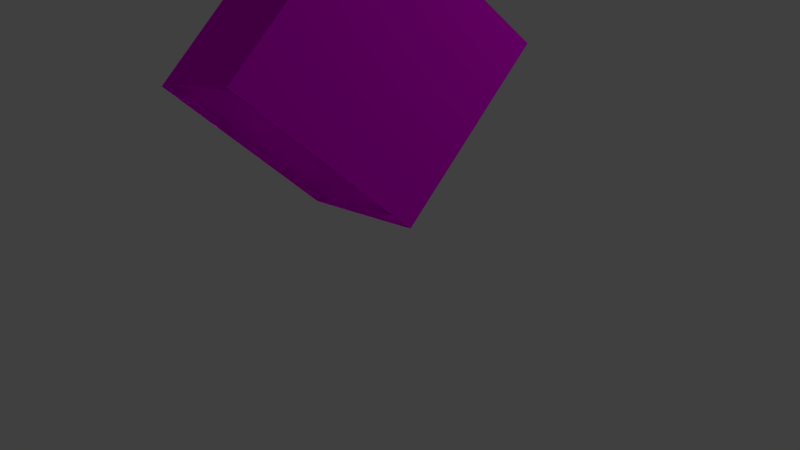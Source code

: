 # Source: lamp_002.blend  (saved by Blender 2.77.0; exported with 4.5.12 LTS)
import bpy
from mathutils import Matrix  # noqa: F401  (used for matrix-valued properties, if any)

bpy.ops.wm.read_factory_settings(use_empty=True)
scene = bpy.context.scene
scene.name = 'Scene'

# ---- collections
col_collection_1 = bpy.data.collections.new('Collection 1'); scene.collection.children.link(col_collection_1)

# ---- images (referenced by path relative to the original .blend; pixels are not part of the script)
import os
ASSET_DIR = os.environ.get("B2B_ASSET_DIR", "")  # directory of the original .blend (textures are referenced by path, not embedded)
HERE = os.path.dirname(os.path.abspath(__file__))  # packed textures are extracted next to this script under _unpacked/

def load_image(name, relpath, width, height, colorspace="sRGB"):
    """Load a texture the original file referenced (path relative to the .blend, or extracted next to this script)."""
    p = next((c for c in (os.path.join(HERE, relpath), os.path.join(ASSET_DIR, relpath)) if relpath and os.path.exists(c)), "")
    if p:
        img = bpy.data.images.load(p, check_existing=True)
        img.name = name
    else:  # same state as the original file: an image datablock whose file is absent (Cycles renders it pink)
        img = bpy.data.images.new(name, width, height)
        img.source = "FILE"
        img.filepath = "//" + (relpath or name)
    img.colorspace_settings.name = colorspace
    return img
img_lamp_glass_png = load_image('Lamp_glass.png', 'Lamp_glass.png', 1024, 1024, 'Non-Color')
img_lamp_box_jpg = load_image('lamp_box.jpg', 'lamp_box.jpg', 1024, 1024, 'sRGB')

# ---- materials (node trees are filled in below, after node groups)
mat_material_001 = bpy.data.materials.new('Material.001')
mat_material_001.alpha_threshold = 0.0
mat_material_001.roughness = 0.5
mat_material_002 = bpy.data.materials.new('Material.002')
mat_material_002.alpha_threshold = 0.0
mat_material_002.preview_render_type = 'CUBE'
mat_material_002.roughness = 0.5

# ---- material node trees
mat_material_001.use_nodes = True; mat_material_001.node_tree.nodes.clear()
_N = mat_material_001.node_tree.nodes; _L = mat_material_001.node_tree.links
n0 = _N.new('ShaderNodeOutputMaterial'); n0.name = 'Material Output'; n0.location = (300, 300)
n1 = _N.new('ShaderNodeBsdfDiffuse'); n1.name = 'Diffuse BSDF'; n1.location = (-475, 314)
n2 = _N.new('ShaderNodeBsdfAnisotropic'); n2.name = 'Glossy BSDF'; n2.location = (-474, 481)
n2.distribution = 'BECKMANN'
n2.inputs[1].default_value = 0.4472
n3 = _N.new('ShaderNodeMixShader'); n3.name = 'Mix Shader'; n3.location = (-161, 317)
n4 = _N.new('ShaderNodeBsdfTransparent'); n4.name = 'Transparent BSDF'; n4.location = (-64, 438)
n4.width = 125
n5 = _N.new('ShaderNodeMixShader'); n5.name = 'Mix Shader.001'; n5.location = (80, 312)
n5.inputs[0].default_value = 0.6
n6 = _N.new('ShaderNodeTexImage'); n6.name = 'Image Texture'; n6.location = (-710, 486)
n6.width = 140
n6.image = img_lamp_glass_png
_L.new(n1.outputs[0], n3.inputs[1])
_L.new(n5.outputs[0], n0.inputs[0])
_L.new(n3.outputs[0], n5.inputs[1])
_L.new(n4.outputs[0], n5.inputs[2])
_L.new(n2.outputs[0], n3.inputs[2])
_L.new(n6.outputs[0], n2.inputs[0])
_L.new(n6.outputs[0], n1.inputs[0])
n0.is_active_output = True
mat_material_002.use_nodes = True; mat_material_002.node_tree.nodes.clear()
_N = mat_material_002.node_tree.nodes; _L = mat_material_002.node_tree.links
n0 = _N.new('ShaderNodeOutputMaterial'); n0.name = 'Material Output'; n0.location = (300, 300)
n1 = _N.new('ShaderNodeBsdfDiffuse'); n1.name = 'Diffuse BSDF'; n1.location = (-68, 316)
n2 = _N.new('ShaderNodeTexImage'); n2.name = 'Image Texture'; n2.location = (-342, 388)
n2.width = 140
n2.image = img_lamp_box_jpg
n2.extension = 'EXTEND'
_L.new(n1.outputs[0], n0.inputs[0])
_L.new(n2.outputs[0], n1.inputs[0])
n0.is_active_output = True

# ---- world
world_world = bpy.data.worlds.new('World'); scene.world = world_world
world_world.color = (0.05088, 0.05088, 0.05088)
world_world.use_sun_shadow = False
world_world.sun_shadow_jitter_overblur = 0.0
world_world.cycles.sampling_method = 'MANUAL'

# ---- cameras
cam_camera = bpy.data.cameras.new('Camera')
cam_camera.clip_end = 100.0
cam_camera.lens = 35.0
cam_camera.sensor_width = 32.0
cam_camera.sensor_height = 18.0
cam_camera.ortho_scale = 7.314
cam_camera.dof.focus_distance = 0.0

# ---- lights
light_spot = bpy.data.lights.new('Spot', 'SPOT')
light_spot.transmission_factor = 0.0
light_spot.energy = 100.0
light_spot.shadow_buffer_clip_start = 0.5
light_spot.shadow_soft_size = 0.1
light_spot.shadow_maximum_resolution = 0.006
light_spot.use_absolute_resolution = True
light_lamp = bpy.data.lights.new('Lamp', 'POINT')
light_lamp.transmission_factor = 0.0
light_lamp.cutoff_distance = 30.0
light_lamp.energy = 100.0
light_lamp.shadow_buffer_clip_start = 1.001
light_lamp.shadow_soft_size = 0.1
light_lamp.shadow_maximum_resolution = 0.006
light_lamp.use_absolute_resolution = True

# ---- meshes
me_plane = bpy.data.meshes.new('Plane')
me_plane.from_pydata([(-1.0, 1.0, -4.371e-07), (1.0, 1.0, -4.371e-07), (-1.0, -1.0, 4.371e-07), (1.0, -1.0, 4.371e-07)], [], [(0, 1, 3, 2)])
_uv = me_plane.uv_layers.new(name='UVMap')
_uv.uv.foreach_set('vector', [7.24e-05, 7.236e-05, 0.5238, 7.236e-05, 0.5238, 0.9999, 7.236e-05, 0.9999])
me_plane.materials.append(mat_material_001)
me_plane.use_remesh_preserve_volume = False
me_plane.use_remesh_preserve_attributes = False
me_plane.use_mirror_vertex_groups = False
me_plane.update()
me_cube_001 = bpy.data.meshes.new('Cube.001')
me_cube_001.from_pydata([(-1.0, -1.0, -1.0), (-1.0, -1.0, 1.0), (-1.0, 1.0, -1.0), (-1.0, 1.0, 1.0), (1.0, -1.0, -1.0), (1.0, -1.0, 1.0), (1.0, 1.0, -1.0), (1.0, 1.0, 1.0)], [], [(1, 3, 2, 0), (3, 7, 6, 2), (7, 5, 4, 6), (5, 1, 0, 4), (5, 7, 3, 1)])
me_cube_001.materials.append(mat_material_002)
me_cube_001.use_remesh_preserve_volume = False
me_cube_001.use_remesh_preserve_attributes = False
me_cube_001.use_mirror_vertex_groups = False
me_cube_001.update()

# ---- objects
ob_spot = bpy.data.objects.new('Spot', light_spot)
ob_plane = bpy.data.objects.new('Plane', me_plane)
ob_cube = bpy.data.objects.new('Cube', me_cube_001)
ob_lamp = bpy.data.objects.new('Lamp', light_lamp)
ob_camera = bpy.data.objects.new('Camera', cam_camera)

# ---- transforms, parenting, visibility, modifiers, constraints
ob_spot.location = (0.0, 0.0, 0.7743)
ob_spot.lineart.crease_threshold = 0.0
ob_plane.location = (0.0, 0.0, 0.06261)
ob_plane.scale = (0.9715, 0.9715, 0.9715)
ob_plane.lineart.crease_threshold = 0.0
ob_cube.location = (0.0, 0.0, 1.0)
ob_cube.lineart.crease_threshold = 0.0
ob_lamp.location = (4.076, 1.005, 5.904)
ob_lamp.rotation_euler = (0.6503, 0.05522, 1.866)
ob_lamp.lock_rotations_4d = False
ob_lamp.empty_display_type = 'ARROWS'
ob_lamp.color = (0.0, 0.0, 0.0, 0.0)
ob_lamp.lineart.crease_threshold = 0.0
ob_camera.location = (7.481, -2.685, -1.221)
ob_camera.rotation_euler = (1.759, -0.5577, 0.966)
ob_camera.lock_rotations_4d = False
ob_camera.empty_display_type = 'ARROWS'
ob_camera.color = (0.0, 0.0, 0.0, 0.0)
ob_camera.display_type = 'WIRE'
ob_camera.lineart.crease_threshold = 0.0

# ---- collection membership
col_collection_1.objects.link(ob_spot)
col_collection_1.objects.link(ob_plane)
col_collection_1.objects.link(ob_cube)
col_collection_1.objects.link(ob_lamp)
col_collection_1.objects.link(ob_camera)

# ---- scene / render settings (as saved in the file)
scene.camera = ob_camera
scene.frame_start = 1; scene.frame_end = 250; scene.frame_set(1)
scene.render.engine = 'CYCLES'
scene.render.resolution_percentage = 50
scene.render.dither_intensity = 0.0
scene.cycles.use_denoising = False
scene.cycles.samples = 128
scene.cycles.sampling_pattern = 'TABULATED_SOBOL'
scene.cycles.light_sampling_threshold = 0.0
scene.cycles.use_adaptive_sampling = False
scene.cycles.use_light_tree = False
scene.cycles.blur_glossy = 0.0
scene.cycles.sample_clamp_indirect = 0.0
scene.view_settings.view_transform = 'Standard'
bpy.context.view_layer.update()
